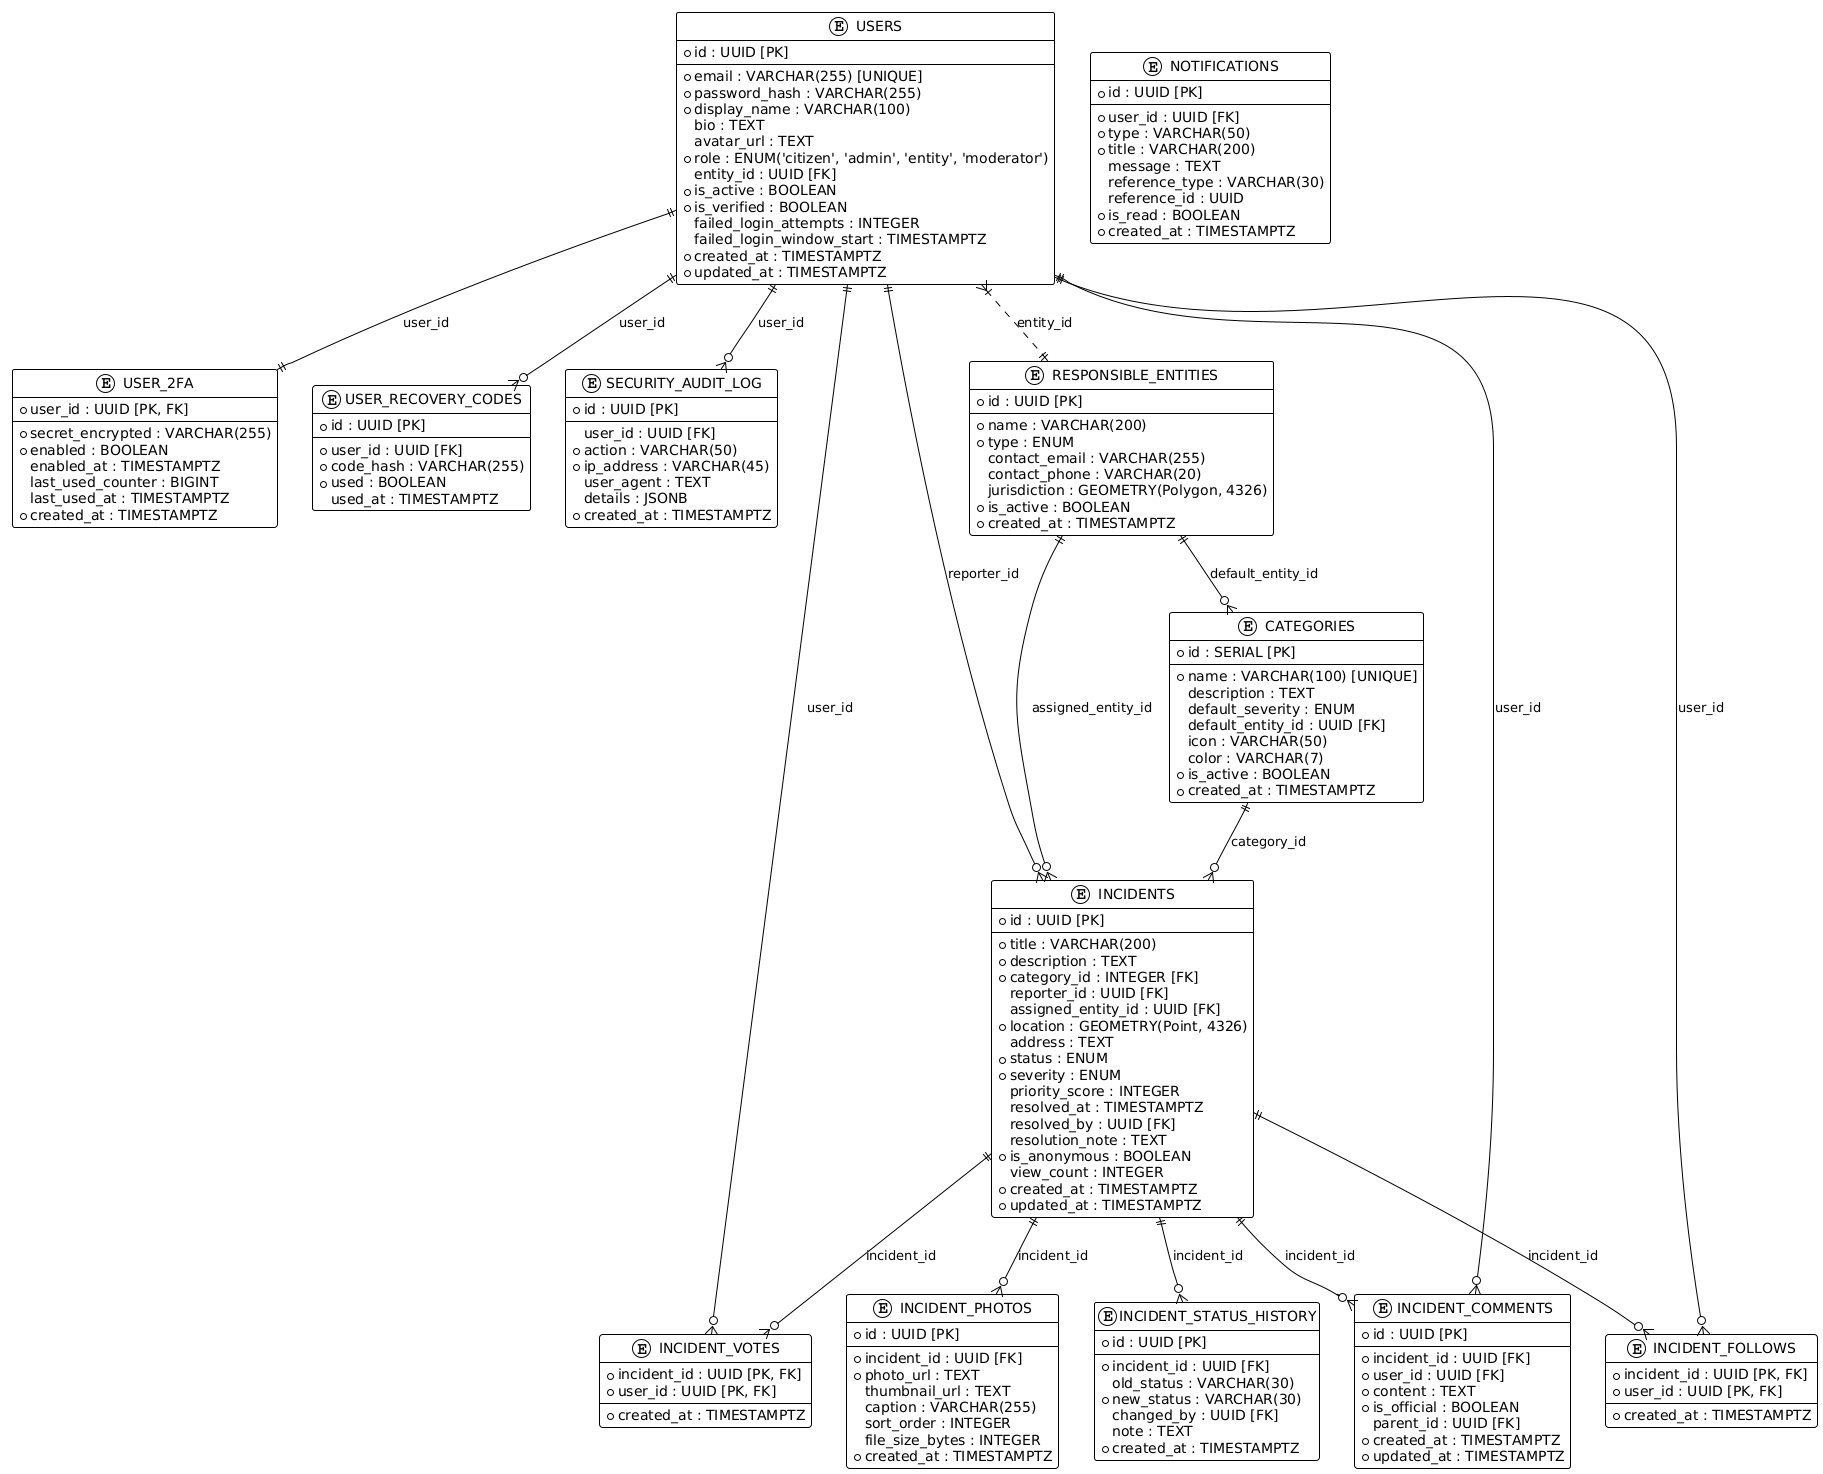

The diagram above was rendered by PlantUML. Its source (embedded in the PNG):
@startuml EcoAlerta_ER_Diagram
!theme plain
hide empty methods

entity "USERS" as users {
  * id : UUID [PK]
  --
  * email : VARCHAR(255) [UNIQUE]
  * password_hash : VARCHAR(255)
  * display_name : VARCHAR(100)
  bio : TEXT
  avatar_url : TEXT
  * role : ENUM('citizen', 'admin', 'entity', 'moderator')
  entity_id : UUID [FK]
  * is_active : BOOLEAN
  * is_verified : BOOLEAN
  failed_login_attempts : INTEGER
  failed_login_window_start : TIMESTAMPTZ
  * created_at : TIMESTAMPTZ
  * updated_at : TIMESTAMPTZ
}

entity "USER_2FA" as user_2fa {
  * user_id : UUID [PK, FK]
  --
  * secret_encrypted : VARCHAR(255)
  * enabled : BOOLEAN
  enabled_at : TIMESTAMPTZ
  last_used_counter : BIGINT
  last_used_at : TIMESTAMPTZ
  * created_at : TIMESTAMPTZ
}

entity "USER_RECOVERY_CODES" as user_recovery_codes {
  * id : UUID [PK]
  --
  * user_id : UUID [FK]
  * code_hash : VARCHAR(255)
  * used : BOOLEAN
  used_at : TIMESTAMPTZ
}

entity "SECURITY_AUDIT_LOG" as security_audit_log {
  * id : UUID [PK]
  --
  user_id : UUID [FK]
  * action : VARCHAR(50)
  * ip_address : VARCHAR(45)
  user_agent : TEXT
  details : JSONB
  * created_at : TIMESTAMPTZ
}

entity "RESPONSIBLE_ENTITIES" as responsible_entities {
  * id : UUID [PK]
  --
  * name : VARCHAR(200)
  * type : ENUM
  contact_email : VARCHAR(255)
  contact_phone : VARCHAR(20)
  jurisdiction : GEOMETRY(Polygon, 4326)
  * is_active : BOOLEAN
  * created_at : TIMESTAMPTZ
}

entity "CATEGORIES" as categories {
  * id : SERIAL [PK]
  --
  * name : VARCHAR(100) [UNIQUE]
  description : TEXT
  default_severity : ENUM
  default_entity_id : UUID [FK]
  icon : VARCHAR(50)
  color : VARCHAR(7)
  * is_active : BOOLEAN
  * created_at : TIMESTAMPTZ
}

entity "INCIDENTS" as incidents {
  * id : UUID [PK]
  --
  * title : VARCHAR(200)
  * description : TEXT
  * category_id : INTEGER [FK]
  reporter_id : UUID [FK]
  assigned_entity_id : UUID [FK]
  * location : GEOMETRY(Point, 4326)
  address : TEXT
  * status : ENUM
  * severity : ENUM
  priority_score : INTEGER
  resolved_at : TIMESTAMPTZ
  resolved_by : UUID [FK]
  resolution_note : TEXT
  * is_anonymous : BOOLEAN
  view_count : INTEGER
  * created_at : TIMESTAMPTZ
  * updated_at : TIMESTAMPTZ
}

entity "INCIDENT_PHOTOS" as incident_photos {
  * id : UUID [PK]
  --
  * incident_id : UUID [FK]
  * photo_url : TEXT
  thumbnail_url : TEXT
  caption : VARCHAR(255)
  sort_order : INTEGER
  file_size_bytes : INTEGER
  * created_at : TIMESTAMPTZ
}

entity "INCIDENT_COMMENTS" as incident_comments {
  * id : UUID [PK]
  --
  * incident_id : UUID [FK]
  * user_id : UUID [FK]
  * content : TEXT
  * is_official : BOOLEAN
  parent_id : UUID [FK]
  * created_at : TIMESTAMPTZ
  * updated_at : TIMESTAMPTZ
}

entity "INCIDENT_VOTES" as incident_votes {
  * incident_id : UUID [PK, FK]
  * user_id : UUID [PK, FK]
  --
  * created_at : TIMESTAMPTZ
}

entity "INCIDENT_FOLLOWS" as incident_follows {
  * incident_id : UUID [PK, FK]
  * user_id : UUID [PK, FK]
  --
  * created_at : TIMESTAMPTZ
}

entity "INCIDENT_STATUS_HISTORY" as incident_status_history {
  * id : UUID [PK]
  --
  * incident_id : UUID [FK]
  old_status : VARCHAR(30)
  * new_status : VARCHAR(30)
  changed_by : UUID [FK]
  note : TEXT
  * created_at : TIMESTAMPTZ
}

entity "NOTIFICATIONS" as notifications {
  * id : UUID [PK]
  --
  * user_id : UUID [FK]
  * type : VARCHAR(50)
  * title : VARCHAR(200)
  message : TEXT
  reference_type : VARCHAR(30)
  reference_id : UUID
  * is_read : BOOLEAN
  * created_at : TIMESTAMPTZ
}

users ||--o{ incidents : "reporter_id"
users ||--o{ incident_comments : "user_id"
users ||--o{ incident_votes : "user_id"
users ||--o{ incident_follows : "user_id"
users }|..|| responsible_entities : "entity_id"
users ||--|| user_2fa : "user_id"
users ||--o{ user_recovery_codes : "user_id"
users ||--o{ security_audit_log : "user_id"

responsible_entities ||--o{ categories : "default_entity_id"
responsible_entities ||--o{ incidents : "assigned_entity_id"

categories ||--o{ incidents : "category_id"

incidents ||--o{ incident_photos : "incident_id"
incidents ||--o{ incident_comments : "incident_id"
incidents ||--o{ incident_votes : "incident_id"
incidents ||--o{ incident_follows : "incident_id"
incidents ||--o{ incident_status_history : "incident_id"

@enduml